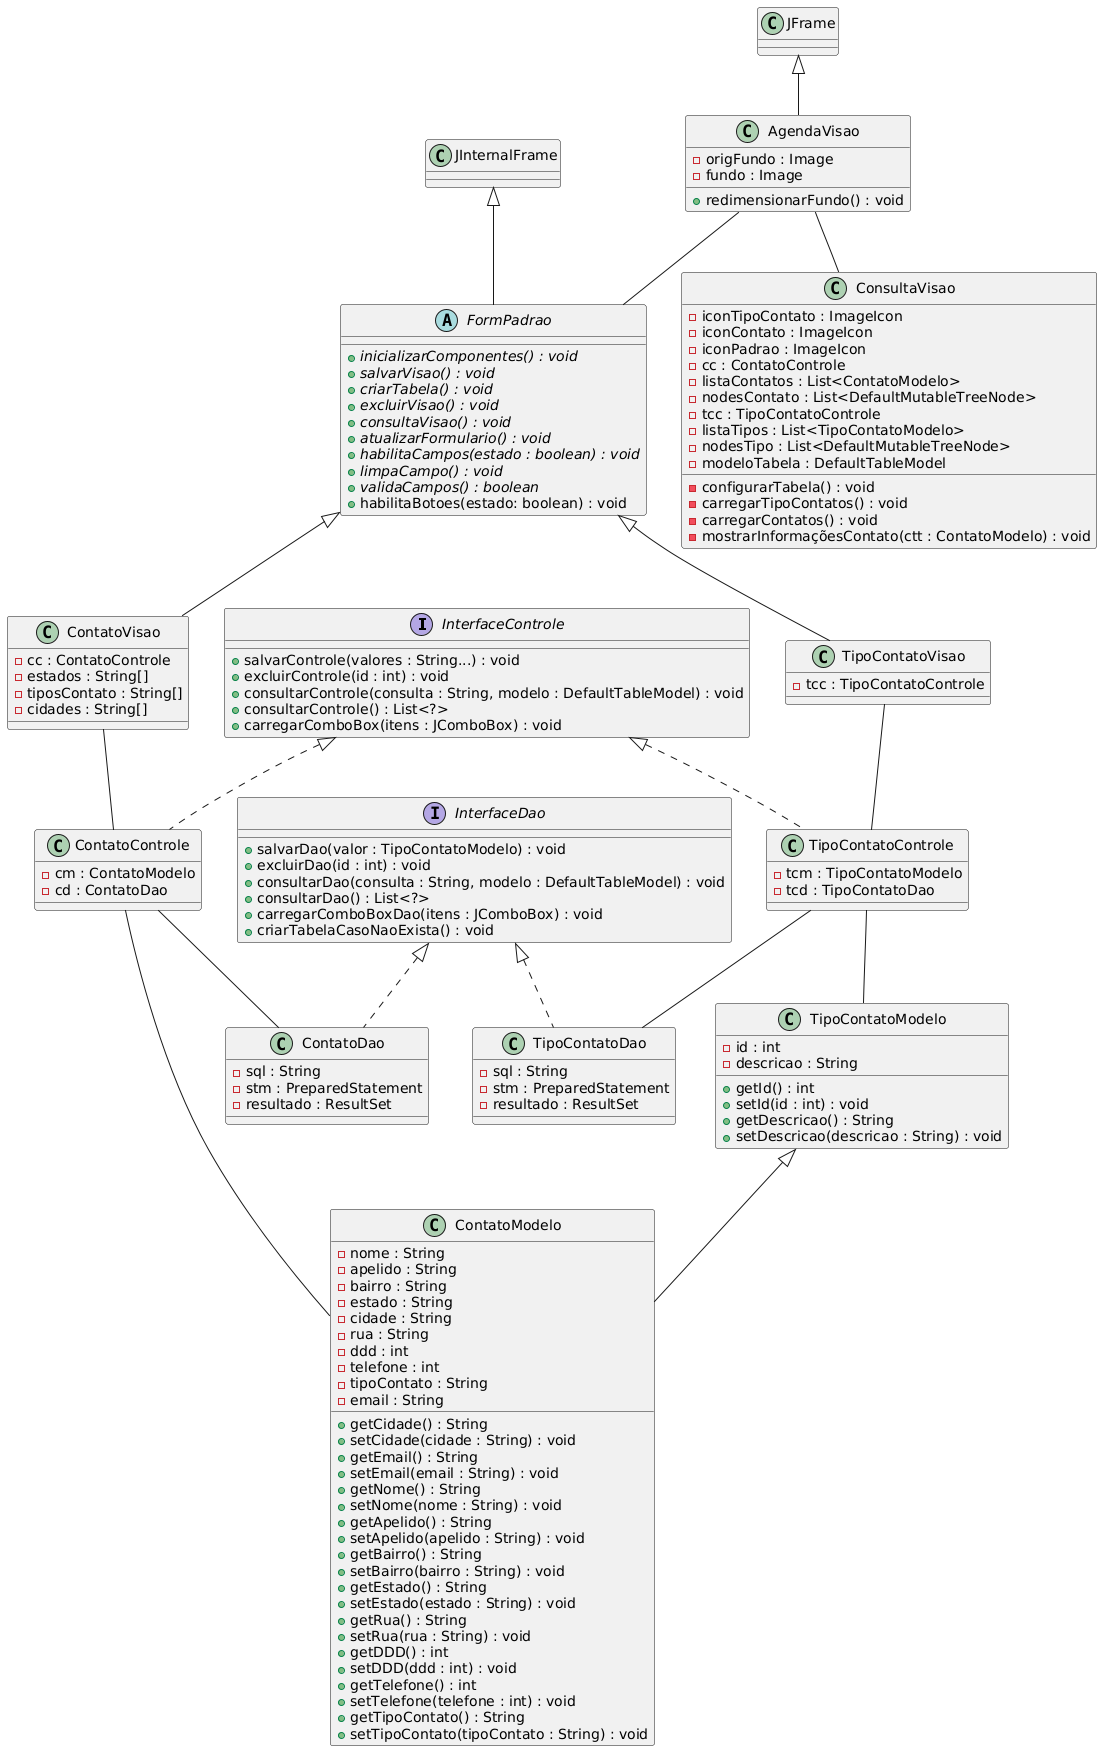

The diagram above was rendered by PlantUML. Its source (embedded in the PNG):
@startuml
interface InterfaceControle {
  + salvarControle(valores : String...) : void
  + excluirControle(id : int) : void
  + consultarControle(consulta : String, modelo : DefaultTableModel) : void
  + consultarControle() : List<?>
  + carregarComboBox(itens : JComboBox) : void
}

interface InterfaceDao {
  + salvarDao(valor : TipoContatoModelo) : void
  + excluirDao(id : int) : void
  + consultarDao(consulta : String, modelo : DefaultTableModel) : void
  + consultarDao() : List<?>
  + carregarComboBoxDao(itens : JComboBox) : void
  + criarTabelaCasoNaoExista() : void
}

class AgendaVisao extends JFrame {
  - origFundo : Image
  - fundo : Image
  
  + redimensionarFundo() : void
}

abstract class FormPadrao extends JInternalFrame {  
  {abstract} + inicializarComponentes() : void
  {abstract} + salvarVisao() : void
  {abstract} + criarTabela() : void
  {abstract} + excluirVisao() : void
  {abstract} + consultaVisao() : void
  {abstract} + atualizarFormulario() : void
  {abstract} + habilitaCampos(estado : boolean) : void
  {abstract} + limpaCampo() : void
  {abstract} + validaCampos() : boolean
  + habilitaBotoes(estado: boolean) : void
}

class TipoContatoModelo {
    - id : int
    - descricao : String

    + getId() : int
    + setId(id : int) : void
    + getDescricao() : String
    + setDescricao(descricao : String) : void
}

class ContatoModelo extends TipoContatoModelo {
    - nome : String
    - apelido : String
    - bairro : String
    - estado : String
    - cidade : String
    - rua : String
    - ddd : int
    - telefone : int
    - tipoContato : String
    - email : String

    + getCidade() : String
    + setCidade(cidade : String) : void
    + getEmail() : String
    + setEmail(email : String) : void
    + getNome() : String
    + setNome(nome : String) : void
    + getApelido() : String
    + setApelido(apelido : String) : void
    + getBairro() : String
    + setBairro(bairro : String) : void
    + getEstado() : String
    + setEstado(estado : String) : void
    + getRua() : String
    + setRua(rua : String) : void
    + getDDD() : int
    + setDDD(ddd : int) : void
    + getTelefone() : int
    + setTelefone(telefone : int) : void
    + getTipoContato() : String
    + setTipoContato(tipoContato : String) : void
}

class ContatoControle implements InterfaceControle {
  - cm : ContatoModelo
  - cd : ContatoDao
}

class TipoContatoControle implements InterfaceControle {
  - tcm : TipoContatoModelo
  - tcd : TipoContatoDao
}

class TipoContatoDao implements InterfaceDao {
  - sql : String
  - stm : PreparedStatement
  - resultado : ResultSet
}

class ContatoDao implements InterfaceDao {
  - sql : String
  - stm : PreparedStatement
  - resultado : ResultSet
}

class TipoContatoVisao extends FormPadrao {
  - tcc : TipoContatoControle
}

class ContatoVisao extends FormPadrao {
  - cc : ContatoControle
  - estados : String[]
  - tiposContato : String[]
  - cidades : String[]
}

class ConsultaVisao {
  - iconTipoContato : ImageIcon
  - iconContato : ImageIcon
  - iconPadrao : ImageIcon
  - cc : ContatoControle
  - listaContatos : List<ContatoModelo>
  - nodesContato : List<DefaultMutableTreeNode>
  - tcc : TipoContatoControle
  - listaTipos : List<TipoContatoModelo>
  - nodesTipo : List<DefaultMutableTreeNode>
  - modeloTabela : DefaultTableModel

  - configurarTabela() : void
  - carregarTipoContatos() : void
  - carregarContatos() : void
  - mostrarInformaçõesContato(ctt : ContatoModelo) : void
}

AgendaVisao -- FormPadrao
AgendaVisao -- ConsultaVisao

TipoContatoControle -- TipoContatoModelo
TipoContatoControle -- TipoContatoDao

ContatoControle -- ContatoModelo
ContatoControle -- ContatoDao

TipoContatoVisao -- TipoContatoControle
ContatoVisao -- ContatoControle
@enduml